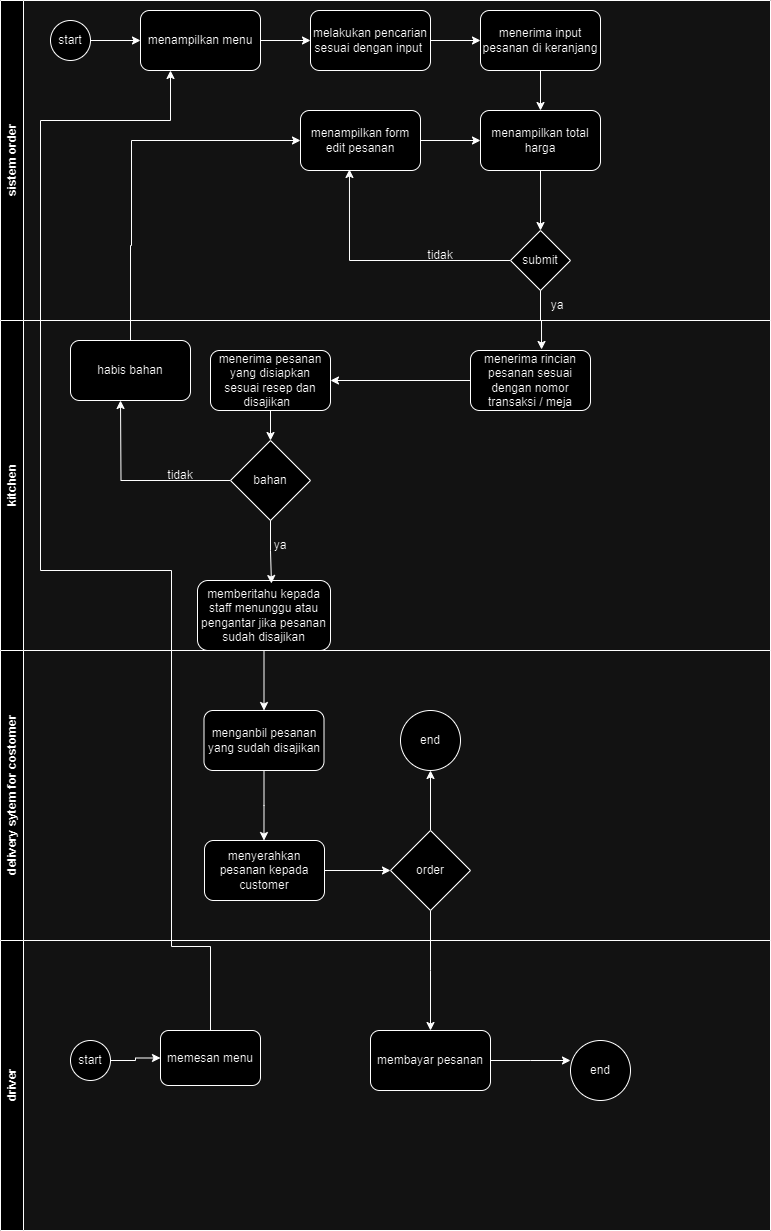

The diagram above was exported from draw.io. Its source (the exported page's mxGraphModel, read from the mxfile embedded in the PNG):
<mxGraphModel dx="1947" dy="1603" grid="1" gridSize="10" guides="1" tooltips="1" connect="1" arrows="1" fold="1" page="1" pageScale="1" pageWidth="827" pageHeight="1169" math="0" shadow="0">
  <root>
    <mxCell id="0" />
    <mxCell id="1" parent="0" />
    <mxCell id="wQAqbHjGdTFaobEkInXf-1" value="sistem order" style="swimlane;horizontal=0;whiteSpace=wrap;html=1;" parent="1" vertex="1">
      <mxGeometry x="-700" y="-470" width="770" height="320" as="geometry" />
    </mxCell>
    <mxCell id="wQAqbHjGdTFaobEkInXf-7" style="edgeStyle=orthogonalEdgeStyle;rounded=0;orthogonalLoop=1;jettySize=auto;html=1;" parent="wQAqbHjGdTFaobEkInXf-1" source="wQAqbHjGdTFaobEkInXf-5" target="wQAqbHjGdTFaobEkInXf-6" edge="1">
      <mxGeometry relative="1" as="geometry" />
    </mxCell>
    <mxCell id="wQAqbHjGdTFaobEkInXf-5" value="start" style="ellipse;whiteSpace=wrap;html=1;aspect=fixed;" parent="wQAqbHjGdTFaobEkInXf-1" vertex="1">
      <mxGeometry x="50" y="20" width="40" height="40" as="geometry" />
    </mxCell>
    <mxCell id="wQAqbHjGdTFaobEkInXf-9" style="edgeStyle=orthogonalEdgeStyle;rounded=0;orthogonalLoop=1;jettySize=auto;html=1;entryX=0;entryY=0.5;entryDx=0;entryDy=0;" parent="wQAqbHjGdTFaobEkInXf-1" source="wQAqbHjGdTFaobEkInXf-6" target="wQAqbHjGdTFaobEkInXf-8" edge="1">
      <mxGeometry relative="1" as="geometry" />
    </mxCell>
    <mxCell id="wQAqbHjGdTFaobEkInXf-6" value="menampilkan menu" style="rounded=1;whiteSpace=wrap;html=1;" parent="wQAqbHjGdTFaobEkInXf-1" vertex="1">
      <mxGeometry x="140" y="10" width="120" height="60" as="geometry" />
    </mxCell>
    <mxCell id="wQAqbHjGdTFaobEkInXf-11" style="edgeStyle=orthogonalEdgeStyle;rounded=0;orthogonalLoop=1;jettySize=auto;html=1;" parent="wQAqbHjGdTFaobEkInXf-1" source="wQAqbHjGdTFaobEkInXf-8" target="wQAqbHjGdTFaobEkInXf-10" edge="1">
      <mxGeometry relative="1" as="geometry" />
    </mxCell>
    <mxCell id="wQAqbHjGdTFaobEkInXf-8" value="melakukan pencarian sesuai dengan input&amp;nbsp;" style="rounded=1;whiteSpace=wrap;html=1;" parent="wQAqbHjGdTFaobEkInXf-1" vertex="1">
      <mxGeometry x="310" y="10" width="120" height="60" as="geometry" />
    </mxCell>
    <mxCell id="wQAqbHjGdTFaobEkInXf-16" style="edgeStyle=orthogonalEdgeStyle;rounded=0;orthogonalLoop=1;jettySize=auto;html=1;entryX=0.5;entryY=0;entryDx=0;entryDy=0;" parent="wQAqbHjGdTFaobEkInXf-1" source="wQAqbHjGdTFaobEkInXf-10" target="wQAqbHjGdTFaobEkInXf-13" edge="1">
      <mxGeometry relative="1" as="geometry" />
    </mxCell>
    <mxCell id="wQAqbHjGdTFaobEkInXf-10" value="menerima input pesanan di keranjang" style="rounded=1;whiteSpace=wrap;html=1;" parent="wQAqbHjGdTFaobEkInXf-1" vertex="1">
      <mxGeometry x="480" y="10" width="120" height="60" as="geometry" />
    </mxCell>
    <mxCell id="wQAqbHjGdTFaobEkInXf-18" style="edgeStyle=orthogonalEdgeStyle;rounded=0;orthogonalLoop=1;jettySize=auto;html=1;entryX=0.408;entryY=0.983;entryDx=0;entryDy=0;entryPerimeter=0;" parent="wQAqbHjGdTFaobEkInXf-1" source="wQAqbHjGdTFaobEkInXf-12" target="wQAqbHjGdTFaobEkInXf-14" edge="1">
      <mxGeometry relative="1" as="geometry">
        <mxPoint x="350" y="180" as="targetPoint" />
      </mxGeometry>
    </mxCell>
    <mxCell id="wQAqbHjGdTFaobEkInXf-12" value="submit" style="rhombus;whiteSpace=wrap;html=1;" parent="wQAqbHjGdTFaobEkInXf-1" vertex="1">
      <mxGeometry x="510" y="230" width="60" height="60" as="geometry" />
    </mxCell>
    <mxCell id="wQAqbHjGdTFaobEkInXf-19" style="edgeStyle=orthogonalEdgeStyle;rounded=0;orthogonalLoop=1;jettySize=auto;html=1;entryX=0.5;entryY=0;entryDx=0;entryDy=0;" parent="wQAqbHjGdTFaobEkInXf-1" source="wQAqbHjGdTFaobEkInXf-13" target="wQAqbHjGdTFaobEkInXf-12" edge="1">
      <mxGeometry relative="1" as="geometry" />
    </mxCell>
    <mxCell id="wQAqbHjGdTFaobEkInXf-13" value="menampilkan total harga" style="rounded=1;whiteSpace=wrap;html=1;" parent="wQAqbHjGdTFaobEkInXf-1" vertex="1">
      <mxGeometry x="480" y="110" width="120" height="60" as="geometry" />
    </mxCell>
    <mxCell id="wQAqbHjGdTFaobEkInXf-17" style="edgeStyle=orthogonalEdgeStyle;rounded=0;orthogonalLoop=1;jettySize=auto;html=1;entryX=0;entryY=0.5;entryDx=0;entryDy=0;" parent="wQAqbHjGdTFaobEkInXf-1" source="wQAqbHjGdTFaobEkInXf-14" target="wQAqbHjGdTFaobEkInXf-13" edge="1">
      <mxGeometry relative="1" as="geometry" />
    </mxCell>
    <mxCell id="wQAqbHjGdTFaobEkInXf-14" value="menampilkan form edit pesanan" style="rounded=1;whiteSpace=wrap;html=1;" parent="wQAqbHjGdTFaobEkInXf-1" vertex="1">
      <mxGeometry x="300" y="110" width="120" height="60" as="geometry" />
    </mxCell>
    <mxCell id="wQAqbHjGdTFaobEkInXf-24" value="tidak" style="text;html=1;align=center;verticalAlign=middle;whiteSpace=wrap;rounded=0;" parent="wQAqbHjGdTFaobEkInXf-1" vertex="1">
      <mxGeometry x="410" y="240" width="60" height="30" as="geometry" />
    </mxCell>
    <mxCell id="wQAqbHjGdTFaobEkInXf-25" value="ya" style="text;html=1;align=center;verticalAlign=middle;whiteSpace=wrap;rounded=0;" parent="wQAqbHjGdTFaobEkInXf-1" vertex="1">
      <mxGeometry x="527" y="290" width="60" height="30" as="geometry" />
    </mxCell>
    <mxCell id="wQAqbHjGdTFaobEkInXf-2" value="kitchen" style="swimlane;horizontal=0;whiteSpace=wrap;html=1;" parent="1" vertex="1">
      <mxGeometry x="-700" y="-150" width="770" height="330" as="geometry" />
    </mxCell>
    <mxCell id="wQAqbHjGdTFaobEkInXf-27" style="edgeStyle=orthogonalEdgeStyle;rounded=0;orthogonalLoop=1;jettySize=auto;html=1;" parent="wQAqbHjGdTFaobEkInXf-2" source="wQAqbHjGdTFaobEkInXf-20" target="wQAqbHjGdTFaobEkInXf-26" edge="1">
      <mxGeometry relative="1" as="geometry" />
    </mxCell>
    <mxCell id="wQAqbHjGdTFaobEkInXf-20" value="menerima rincian pesanan sesuai dengan nomor transaksi / meja" style="rounded=1;whiteSpace=wrap;html=1;" parent="wQAqbHjGdTFaobEkInXf-2" vertex="1">
      <mxGeometry x="470" y="30" width="120" height="60" as="geometry" />
    </mxCell>
    <mxCell id="EniCFk-LmxGJAwmpv1oK-5" style="edgeStyle=orthogonalEdgeStyle;rounded=0;orthogonalLoop=1;jettySize=auto;html=1;" edge="1" parent="wQAqbHjGdTFaobEkInXf-2" source="wQAqbHjGdTFaobEkInXf-26" target="EniCFk-LmxGJAwmpv1oK-3">
      <mxGeometry relative="1" as="geometry" />
    </mxCell>
    <mxCell id="wQAqbHjGdTFaobEkInXf-26" value="menerima pesanan yang disiapkan sesuai resep dan disajikan&amp;nbsp;&amp;nbsp;" style="rounded=1;whiteSpace=wrap;html=1;" parent="wQAqbHjGdTFaobEkInXf-2" vertex="1">
      <mxGeometry x="210" y="30" width="120" height="60" as="geometry" />
    </mxCell>
    <mxCell id="wQAqbHjGdTFaobEkInXf-28" value="memberitahu kepada staff menunggu atau pengantar jika pesanan sudah disajikan" style="rounded=1;whiteSpace=wrap;html=1;" parent="wQAqbHjGdTFaobEkInXf-2" vertex="1">
      <mxGeometry x="197" y="260" width="133" height="70" as="geometry" />
    </mxCell>
    <mxCell id="EniCFk-LmxGJAwmpv1oK-6" style="edgeStyle=orthogonalEdgeStyle;rounded=0;orthogonalLoop=1;jettySize=auto;html=1;" edge="1" parent="wQAqbHjGdTFaobEkInXf-2" source="EniCFk-LmxGJAwmpv1oK-3">
      <mxGeometry relative="1" as="geometry">
        <mxPoint x="120" y="80" as="targetPoint" />
      </mxGeometry>
    </mxCell>
    <mxCell id="EniCFk-LmxGJAwmpv1oK-3" value="bahan" style="rhombus;whiteSpace=wrap;html=1;" vertex="1" parent="wQAqbHjGdTFaobEkInXf-2">
      <mxGeometry x="230" y="120" width="80" height="80" as="geometry" />
    </mxCell>
    <mxCell id="EniCFk-LmxGJAwmpv1oK-8" value="habis bahan" style="rounded=1;whiteSpace=wrap;html=1;" vertex="1" parent="wQAqbHjGdTFaobEkInXf-2">
      <mxGeometry x="70" y="20" width="120" height="60" as="geometry" />
    </mxCell>
    <mxCell id="EniCFk-LmxGJAwmpv1oK-12" style="edgeStyle=orthogonalEdgeStyle;rounded=0;orthogonalLoop=1;jettySize=auto;html=1;entryX=0.556;entryY=0.043;entryDx=0;entryDy=0;entryPerimeter=0;" edge="1" parent="wQAqbHjGdTFaobEkInXf-2" source="EniCFk-LmxGJAwmpv1oK-3" target="wQAqbHjGdTFaobEkInXf-28">
      <mxGeometry relative="1" as="geometry" />
    </mxCell>
    <mxCell id="EniCFk-LmxGJAwmpv1oK-14" value="tidak" style="text;html=1;align=center;verticalAlign=middle;whiteSpace=wrap;rounded=0;" vertex="1" parent="wQAqbHjGdTFaobEkInXf-2">
      <mxGeometry x="150" y="140" width="60" height="30" as="geometry" />
    </mxCell>
    <mxCell id="EniCFk-LmxGJAwmpv1oK-15" value="ya" style="text;html=1;align=center;verticalAlign=middle;whiteSpace=wrap;rounded=0;" vertex="1" parent="wQAqbHjGdTFaobEkInXf-2">
      <mxGeometry x="250" y="210" width="60" height="30" as="geometry" />
    </mxCell>
    <mxCell id="wQAqbHjGdTFaobEkInXf-3" value="delivery sytem for costomer" style="swimlane;horizontal=0;whiteSpace=wrap;html=1;" parent="1" vertex="1">
      <mxGeometry x="-700" y="180" width="770" height="290" as="geometry" />
    </mxCell>
    <mxCell id="wQAqbHjGdTFaobEkInXf-30" value="menganbil pesanan yang sudah disajikan" style="rounded=1;whiteSpace=wrap;html=1;" parent="wQAqbHjGdTFaobEkInXf-3" vertex="1">
      <mxGeometry x="203.5" y="60" width="120" height="60" as="geometry" />
    </mxCell>
    <mxCell id="EniCFk-LmxGJAwmpv1oK-21" style="edgeStyle=orthogonalEdgeStyle;rounded=0;orthogonalLoop=1;jettySize=auto;html=1;entryX=0.554;entryY=0.167;entryDx=0;entryDy=0;entryPerimeter=0;" edge="1" parent="wQAqbHjGdTFaobEkInXf-3" source="wQAqbHjGdTFaobEkInXf-30">
      <mxGeometry relative="1" as="geometry">
        <mxPoint x="263.48" y="190.01999999999998" as="targetPoint" />
      </mxGeometry>
    </mxCell>
    <mxCell id="EniCFk-LmxGJAwmpv1oK-30" style="edgeStyle=orthogonalEdgeStyle;rounded=0;orthogonalLoop=1;jettySize=auto;html=1;entryX=0;entryY=0.5;entryDx=0;entryDy=0;" edge="1" parent="wQAqbHjGdTFaobEkInXf-3" source="EniCFk-LmxGJAwmpv1oK-22" target="EniCFk-LmxGJAwmpv1oK-29">
      <mxGeometry relative="1" as="geometry" />
    </mxCell>
    <mxCell id="EniCFk-LmxGJAwmpv1oK-22" value="menyerahkan pesanan kepada customer" style="rounded=1;whiteSpace=wrap;html=1;" vertex="1" parent="wQAqbHjGdTFaobEkInXf-3">
      <mxGeometry x="204" y="190" width="120" height="60" as="geometry" />
    </mxCell>
    <mxCell id="EniCFk-LmxGJAwmpv1oK-31" style="edgeStyle=orthogonalEdgeStyle;rounded=0;orthogonalLoop=1;jettySize=auto;html=1;" edge="1" parent="wQAqbHjGdTFaobEkInXf-3" source="EniCFk-LmxGJAwmpv1oK-29">
      <mxGeometry relative="1" as="geometry">
        <mxPoint x="430" y="120" as="targetPoint" />
      </mxGeometry>
    </mxCell>
    <mxCell id="EniCFk-LmxGJAwmpv1oK-33" style="edgeStyle=orthogonalEdgeStyle;rounded=0;orthogonalLoop=1;jettySize=auto;html=1;" edge="1" parent="wQAqbHjGdTFaobEkInXf-3" source="EniCFk-LmxGJAwmpv1oK-29">
      <mxGeometry relative="1" as="geometry">
        <mxPoint x="430" y="380" as="targetPoint" />
      </mxGeometry>
    </mxCell>
    <mxCell id="EniCFk-LmxGJAwmpv1oK-29" value="order" style="rhombus;whiteSpace=wrap;html=1;" vertex="1" parent="wQAqbHjGdTFaobEkInXf-3">
      <mxGeometry x="390" y="180" width="80" height="80" as="geometry" />
    </mxCell>
    <mxCell id="EniCFk-LmxGJAwmpv1oK-32" value="end" style="ellipse;whiteSpace=wrap;html=1;aspect=fixed;" vertex="1" parent="wQAqbHjGdTFaobEkInXf-3">
      <mxGeometry x="400" y="60" width="60" height="60" as="geometry" />
    </mxCell>
    <mxCell id="wQAqbHjGdTFaobEkInXf-4" value="driver" style="swimlane;horizontal=0;whiteSpace=wrap;html=1;" parent="1" vertex="1">
      <mxGeometry x="-700" y="470" width="770" height="290" as="geometry" />
    </mxCell>
    <mxCell id="EniCFk-LmxGJAwmpv1oK-25" style="edgeStyle=orthogonalEdgeStyle;rounded=0;orthogonalLoop=1;jettySize=auto;html=1;entryX=0;entryY=0.5;entryDx=0;entryDy=0;" edge="1" parent="wQAqbHjGdTFaobEkInXf-4" source="EniCFk-LmxGJAwmpv1oK-23" target="EniCFk-LmxGJAwmpv1oK-24">
      <mxGeometry relative="1" as="geometry" />
    </mxCell>
    <mxCell id="EniCFk-LmxGJAwmpv1oK-23" value="start" style="ellipse;whiteSpace=wrap;html=1;aspect=fixed;" vertex="1" parent="wQAqbHjGdTFaobEkInXf-4">
      <mxGeometry x="70" y="100" width="40" height="40" as="geometry" />
    </mxCell>
    <mxCell id="EniCFk-LmxGJAwmpv1oK-24" value="memesan menu" style="rounded=1;whiteSpace=wrap;html=1;" vertex="1" parent="wQAqbHjGdTFaobEkInXf-4">
      <mxGeometry x="160" y="90" width="100" height="55" as="geometry" />
    </mxCell>
    <mxCell id="EniCFk-LmxGJAwmpv1oK-35" style="edgeStyle=orthogonalEdgeStyle;rounded=0;orthogonalLoop=1;jettySize=auto;html=1;" edge="1" parent="wQAqbHjGdTFaobEkInXf-4" source="EniCFk-LmxGJAwmpv1oK-34">
      <mxGeometry relative="1" as="geometry">
        <mxPoint x="570" y="120" as="targetPoint" />
      </mxGeometry>
    </mxCell>
    <mxCell id="EniCFk-LmxGJAwmpv1oK-34" value="membayar pesanan" style="rounded=1;whiteSpace=wrap;html=1;" vertex="1" parent="wQAqbHjGdTFaobEkInXf-4">
      <mxGeometry x="370" y="90" width="120" height="60" as="geometry" />
    </mxCell>
    <mxCell id="EniCFk-LmxGJAwmpv1oK-37" value="end" style="ellipse;whiteSpace=wrap;html=1;aspect=fixed;" vertex="1" parent="wQAqbHjGdTFaobEkInXf-4">
      <mxGeometry x="570" y="100" width="60" height="60" as="geometry" />
    </mxCell>
    <mxCell id="wQAqbHjGdTFaobEkInXf-22" style="edgeStyle=orthogonalEdgeStyle;rounded=0;orthogonalLoop=1;jettySize=auto;html=1;entryX=0.592;entryY=-0.017;entryDx=0;entryDy=0;entryPerimeter=0;" parent="1" source="wQAqbHjGdTFaobEkInXf-12" target="wQAqbHjGdTFaobEkInXf-20" edge="1">
      <mxGeometry relative="1" as="geometry" />
    </mxCell>
    <mxCell id="EniCFk-LmxGJAwmpv1oK-9" style="edgeStyle=orthogonalEdgeStyle;rounded=0;orthogonalLoop=1;jettySize=auto;html=1;entryX=0;entryY=0.5;entryDx=0;entryDy=0;" edge="1" parent="1" source="EniCFk-LmxGJAwmpv1oK-8" target="wQAqbHjGdTFaobEkInXf-14">
      <mxGeometry relative="1" as="geometry">
        <mxPoint x="-570" y="-320" as="targetPoint" />
        <Array as="points">
          <mxPoint x="-570" y="-225" />
          <mxPoint x="-569" y="-225" />
          <mxPoint x="-569" y="-330" />
        </Array>
      </mxGeometry>
    </mxCell>
    <mxCell id="EniCFk-LmxGJAwmpv1oK-16" style="edgeStyle=orthogonalEdgeStyle;rounded=0;orthogonalLoop=1;jettySize=auto;html=1;entryX=0.5;entryY=0;entryDx=0;entryDy=0;" edge="1" parent="1" source="wQAqbHjGdTFaobEkInXf-28" target="wQAqbHjGdTFaobEkInXf-30">
      <mxGeometry relative="1" as="geometry" />
    </mxCell>
    <mxCell id="EniCFk-LmxGJAwmpv1oK-26" style="edgeStyle=orthogonalEdgeStyle;rounded=0;orthogonalLoop=1;jettySize=auto;html=1;" edge="1" parent="1" source="EniCFk-LmxGJAwmpv1oK-24" target="wQAqbHjGdTFaobEkInXf-6">
      <mxGeometry relative="1" as="geometry">
        <mxPoint x="-530" y="-370" as="targetPoint" />
        <Array as="points">
          <mxPoint x="-490" y="476" />
          <mxPoint x="-529" y="476" />
          <mxPoint x="-529" y="100" />
          <mxPoint x="-660" y="100" />
          <mxPoint x="-660" y="-350" />
          <mxPoint x="-530" y="-350" />
        </Array>
      </mxGeometry>
    </mxCell>
  </root>
</mxGraphModel>